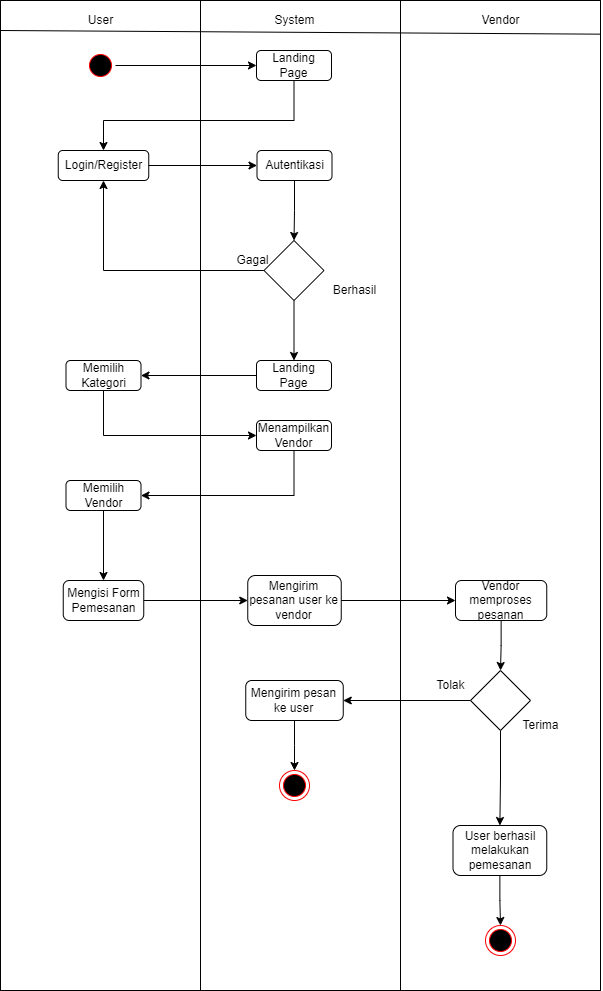

The diagram above was exported from draw.io. Its source (the exported page's mxGraphModel, read from the mxfile embedded in the PNG):
<mxGraphModel dx="1085" dy="1772" grid="1" gridSize="10" guides="1" tooltips="1" connect="1" arrows="1" fold="1" page="1" pageScale="1" pageWidth="827" pageHeight="1169" math="0" shadow="0">
  <root>
    <mxCell id="0" />
    <mxCell id="1" parent="0" />
    <mxCell id="ZvOl3qBbl9P0BTt1MqnL-5" value="" style="swimlane;startSize=0;" vertex="1" parent="1">
      <mxGeometry x="170" y="-1120" width="600" height="990" as="geometry">
        <mxRectangle x="230" y="70" width="50" height="40" as="alternateBounds" />
      </mxGeometry>
    </mxCell>
    <mxCell id="ZvOl3qBbl9P0BTt1MqnL-6" value="" style="swimlane;startSize=0;" vertex="1" parent="ZvOl3qBbl9P0BTt1MqnL-5">
      <mxGeometry width="200" height="990" as="geometry" />
    </mxCell>
    <mxCell id="ZvOl3qBbl9P0BTt1MqnL-7" value="User" style="text;html=1;align=center;verticalAlign=middle;resizable=0;points=[];autosize=1;strokeColor=none;fillColor=none;fontSize=12;" vertex="1" parent="ZvOl3qBbl9P0BTt1MqnL-6">
      <mxGeometry x="80" y="10" width="40" height="20" as="geometry" />
    </mxCell>
    <mxCell id="ZvOl3qBbl9P0BTt1MqnL-8" value="" style="ellipse;html=1;shape=startState;fillColor=#000000;strokeColor=#ff0000;fontSize=12;" vertex="1" parent="ZvOl3qBbl9P0BTt1MqnL-6">
      <mxGeometry x="85" y="50" width="30" height="30" as="geometry" />
    </mxCell>
    <mxCell id="ZvOl3qBbl9P0BTt1MqnL-9" value="Login/Register" style="rounded=1;whiteSpace=wrap;html=1;fontSize=12;" vertex="1" parent="ZvOl3qBbl9P0BTt1MqnL-6">
      <mxGeometry x="57.75" y="150" width="90.5" height="30" as="geometry" />
    </mxCell>
    <mxCell id="ZvOl3qBbl9P0BTt1MqnL-10" value="Memilih Kategori" style="rounded=1;whiteSpace=wrap;html=1;fontSize=12;" vertex="1" parent="ZvOl3qBbl9P0BTt1MqnL-6">
      <mxGeometry x="65.5" y="360" width="75" height="30" as="geometry" />
    </mxCell>
    <mxCell id="ZvOl3qBbl9P0BTt1MqnL-51" style="edgeStyle=orthogonalEdgeStyle;rounded=0;orthogonalLoop=1;jettySize=auto;html=1;entryX=0.5;entryY=0;entryDx=0;entryDy=0;" edge="1" parent="ZvOl3qBbl9P0BTt1MqnL-6" source="ZvOl3qBbl9P0BTt1MqnL-11" target="ZvOl3qBbl9P0BTt1MqnL-50">
      <mxGeometry relative="1" as="geometry" />
    </mxCell>
    <mxCell id="ZvOl3qBbl9P0BTt1MqnL-11" value="Memilih Vendor" style="rounded=1;whiteSpace=wrap;html=1;fontSize=12;" vertex="1" parent="ZvOl3qBbl9P0BTt1MqnL-6">
      <mxGeometry x="65.5" y="480" width="75" height="30" as="geometry" />
    </mxCell>
    <mxCell id="ZvOl3qBbl9P0BTt1MqnL-50" value="Mengisi Form Pemesanan" style="rounded=1;whiteSpace=wrap;html=1;fontSize=12;" vertex="1" parent="ZvOl3qBbl9P0BTt1MqnL-6">
      <mxGeometry x="62.75" y="580" width="80.5" height="40" as="geometry" />
    </mxCell>
    <mxCell id="ZvOl3qBbl9P0BTt1MqnL-13" value="" style="swimlane;startSize=0;" vertex="1" parent="ZvOl3qBbl9P0BTt1MqnL-5">
      <mxGeometry x="400" width="200" height="990" as="geometry" />
    </mxCell>
    <mxCell id="ZvOl3qBbl9P0BTt1MqnL-14" value="Vendor" style="text;html=1;align=center;verticalAlign=middle;resizable=0;points=[];autosize=1;strokeColor=none;fillColor=none;fontSize=12;" vertex="1" parent="ZvOl3qBbl9P0BTt1MqnL-13">
      <mxGeometry x="75" y="10" width="50" height="20" as="geometry" />
    </mxCell>
    <mxCell id="ZvOl3qBbl9P0BTt1MqnL-16" style="edgeStyle=orthogonalEdgeStyle;rounded=0;orthogonalLoop=1;jettySize=auto;html=1;entryX=0.5;entryY=0;entryDx=0;entryDy=0;" edge="1" parent="ZvOl3qBbl9P0BTt1MqnL-13" source="ZvOl3qBbl9P0BTt1MqnL-17" target="ZvOl3qBbl9P0BTt1MqnL-18">
      <mxGeometry relative="1" as="geometry">
        <mxPoint x="100" y="895" as="targetPoint" />
      </mxGeometry>
    </mxCell>
    <mxCell id="ZvOl3qBbl9P0BTt1MqnL-17" value="User berhasil melakukan pemesanan" style="rounded=1;whiteSpace=wrap;html=1;fontSize=12;" vertex="1" parent="ZvOl3qBbl9P0BTt1MqnL-13">
      <mxGeometry x="52.5" y="825" width="93.75" height="50" as="geometry" />
    </mxCell>
    <mxCell id="ZvOl3qBbl9P0BTt1MqnL-18" value="" style="ellipse;html=1;shape=endState;fillColor=#000000;strokeColor=#ff0000;" vertex="1" parent="ZvOl3qBbl9P0BTt1MqnL-13">
      <mxGeometry x="85" y="925" width="30" height="30" as="geometry" />
    </mxCell>
    <mxCell id="ZvOl3qBbl9P0BTt1MqnL-56" style="edgeStyle=orthogonalEdgeStyle;rounded=0;orthogonalLoop=1;jettySize=auto;html=1;entryX=0.5;entryY=0;entryDx=0;entryDy=0;" edge="1" parent="ZvOl3qBbl9P0BTt1MqnL-13" source="ZvOl3qBbl9P0BTt1MqnL-21" target="ZvOl3qBbl9P0BTt1MqnL-17">
      <mxGeometry relative="1" as="geometry" />
    </mxCell>
    <mxCell id="ZvOl3qBbl9P0BTt1MqnL-21" value="" style="rhombus;whiteSpace=wrap;html=1;" vertex="1" parent="ZvOl3qBbl9P0BTt1MqnL-13">
      <mxGeometry x="70" y="670" width="60" height="60" as="geometry" />
    </mxCell>
    <mxCell id="ZvOl3qBbl9P0BTt1MqnL-22" value="Terima" style="text;html=1;align=center;verticalAlign=middle;resizable=0;points=[];autosize=1;strokeColor=none;fillColor=none;" vertex="1" parent="ZvOl3qBbl9P0BTt1MqnL-13">
      <mxGeometry x="110" y="710" width="60" height="30" as="geometry" />
    </mxCell>
    <mxCell id="ZvOl3qBbl9P0BTt1MqnL-72" style="edgeStyle=orthogonalEdgeStyle;rounded=0;orthogonalLoop=1;jettySize=auto;html=1;entryX=0.5;entryY=0;entryDx=0;entryDy=0;" edge="1" parent="ZvOl3qBbl9P0BTt1MqnL-13" source="ZvOl3qBbl9P0BTt1MqnL-53" target="ZvOl3qBbl9P0BTt1MqnL-21">
      <mxGeometry relative="1" as="geometry" />
    </mxCell>
    <mxCell id="ZvOl3qBbl9P0BTt1MqnL-53" value="Vendor memproses pesanan" style="rounded=1;whiteSpace=wrap;html=1;fontSize=12;" vertex="1" parent="ZvOl3qBbl9P0BTt1MqnL-13">
      <mxGeometry x="55" y="580" width="91.25" height="40" as="geometry" />
    </mxCell>
    <mxCell id="ZvOl3qBbl9P0BTt1MqnL-55" value="Tolak" style="text;html=1;align=center;verticalAlign=middle;resizable=0;points=[];autosize=1;strokeColor=none;fillColor=none;" vertex="1" parent="ZvOl3qBbl9P0BTt1MqnL-13">
      <mxGeometry x="25" y="670" width="50" height="30" as="geometry" />
    </mxCell>
    <mxCell id="ZvOl3qBbl9P0BTt1MqnL-24" value="" style="endArrow=none;html=1;rounded=0;entryX=1;entryY=0.034;entryDx=0;entryDy=0;entryPerimeter=0;" edge="1" parent="ZvOl3qBbl9P0BTt1MqnL-5" target="ZvOl3qBbl9P0BTt1MqnL-13">
      <mxGeometry width="50" height="50" relative="1" as="geometry">
        <mxPoint y="30" as="sourcePoint" />
        <mxPoint x="360" y="30" as="targetPoint" />
      </mxGeometry>
    </mxCell>
    <mxCell id="ZvOl3qBbl9P0BTt1MqnL-25" value="System" style="text;html=1;align=center;verticalAlign=middle;resizable=0;points=[];autosize=1;strokeColor=none;fillColor=none;fontSize=12;" vertex="1" parent="ZvOl3qBbl9P0BTt1MqnL-5">
      <mxGeometry x="264" y="10" width="60" height="20" as="geometry" />
    </mxCell>
    <mxCell id="ZvOl3qBbl9P0BTt1MqnL-47" style="edgeStyle=orthogonalEdgeStyle;rounded=0;orthogonalLoop=1;jettySize=auto;html=1;entryX=0.5;entryY=0;entryDx=0;entryDy=0;" edge="1" parent="ZvOl3qBbl9P0BTt1MqnL-5" source="ZvOl3qBbl9P0BTt1MqnL-27" target="ZvOl3qBbl9P0BTt1MqnL-30">
      <mxGeometry relative="1" as="geometry" />
    </mxCell>
    <mxCell id="ZvOl3qBbl9P0BTt1MqnL-27" value="Autentikasi" style="rounded=1;whiteSpace=wrap;html=1;fontSize=12;" vertex="1" parent="ZvOl3qBbl9P0BTt1MqnL-5">
      <mxGeometry x="256.5" y="150" width="75" height="30" as="geometry" />
    </mxCell>
    <mxCell id="ZvOl3qBbl9P0BTt1MqnL-48" style="edgeStyle=orthogonalEdgeStyle;rounded=0;orthogonalLoop=1;jettySize=auto;html=1;entryX=0.5;entryY=1;entryDx=0;entryDy=0;" edge="1" parent="ZvOl3qBbl9P0BTt1MqnL-5" source="ZvOl3qBbl9P0BTt1MqnL-30" target="ZvOl3qBbl9P0BTt1MqnL-9">
      <mxGeometry relative="1" as="geometry" />
    </mxCell>
    <mxCell id="ZvOl3qBbl9P0BTt1MqnL-49" style="edgeStyle=orthogonalEdgeStyle;rounded=0;orthogonalLoop=1;jettySize=auto;html=1;entryX=0.5;entryY=0;entryDx=0;entryDy=0;" edge="1" parent="ZvOl3qBbl9P0BTt1MqnL-5" source="ZvOl3qBbl9P0BTt1MqnL-30" target="ZvOl3qBbl9P0BTt1MqnL-32">
      <mxGeometry relative="1" as="geometry" />
    </mxCell>
    <mxCell id="ZvOl3qBbl9P0BTt1MqnL-30" value="" style="rhombus;whiteSpace=wrap;html=1;" vertex="1" parent="ZvOl3qBbl9P0BTt1MqnL-5">
      <mxGeometry x="263.5" y="240" width="60" height="60" as="geometry" />
    </mxCell>
    <mxCell id="ZvOl3qBbl9P0BTt1MqnL-31" style="edgeStyle=orthogonalEdgeStyle;rounded=0;orthogonalLoop=1;jettySize=auto;html=1;entryX=1;entryY=0.5;entryDx=0;entryDy=0;" edge="1" parent="ZvOl3qBbl9P0BTt1MqnL-5" source="ZvOl3qBbl9P0BTt1MqnL-32" target="ZvOl3qBbl9P0BTt1MqnL-10">
      <mxGeometry relative="1" as="geometry" />
    </mxCell>
    <mxCell id="ZvOl3qBbl9P0BTt1MqnL-32" value="Landing Page" style="rounded=1;whiteSpace=wrap;html=1;fontSize=12;" vertex="1" parent="ZvOl3qBbl9P0BTt1MqnL-5">
      <mxGeometry x="256" y="360" width="75" height="30" as="geometry" />
    </mxCell>
    <mxCell id="ZvOl3qBbl9P0BTt1MqnL-33" value="Berhasil" style="text;html=1;align=center;verticalAlign=middle;resizable=0;points=[];autosize=1;strokeColor=none;fillColor=none;" vertex="1" parent="ZvOl3qBbl9P0BTt1MqnL-5">
      <mxGeometry x="324" y="280" width="60" height="20" as="geometry" />
    </mxCell>
    <mxCell id="ZvOl3qBbl9P0BTt1MqnL-34" style="edgeStyle=orthogonalEdgeStyle;rounded=0;orthogonalLoop=1;jettySize=auto;html=1;entryX=1;entryY=0.5;entryDx=0;entryDy=0;exitX=0.5;exitY=1;exitDx=0;exitDy=0;" edge="1" parent="ZvOl3qBbl9P0BTt1MqnL-5" source="ZvOl3qBbl9P0BTt1MqnL-35" target="ZvOl3qBbl9P0BTt1MqnL-11">
      <mxGeometry relative="1" as="geometry" />
    </mxCell>
    <mxCell id="ZvOl3qBbl9P0BTt1MqnL-35" value="Menampilkan Vendor" style="rounded=1;whiteSpace=wrap;html=1;fontSize=12;" vertex="1" parent="ZvOl3qBbl9P0BTt1MqnL-5">
      <mxGeometry x="256" y="420" width="75" height="30" as="geometry" />
    </mxCell>
    <mxCell id="ZvOl3qBbl9P0BTt1MqnL-36" style="edgeStyle=orthogonalEdgeStyle;rounded=0;orthogonalLoop=1;jettySize=auto;html=1;entryX=0;entryY=0.5;entryDx=0;entryDy=0;exitX=0.5;exitY=1;exitDx=0;exitDy=0;" edge="1" parent="ZvOl3qBbl9P0BTt1MqnL-5" source="ZvOl3qBbl9P0BTt1MqnL-10" target="ZvOl3qBbl9P0BTt1MqnL-35">
      <mxGeometry relative="1" as="geometry" />
    </mxCell>
    <mxCell id="ZvOl3qBbl9P0BTt1MqnL-71" style="edgeStyle=orthogonalEdgeStyle;rounded=0;orthogonalLoop=1;jettySize=auto;html=1;entryX=0;entryY=0.5;entryDx=0;entryDy=0;" edge="1" parent="ZvOl3qBbl9P0BTt1MqnL-5" source="ZvOl3qBbl9P0BTt1MqnL-37" target="ZvOl3qBbl9P0BTt1MqnL-53">
      <mxGeometry relative="1" as="geometry" />
    </mxCell>
    <mxCell id="ZvOl3qBbl9P0BTt1MqnL-37" value="Mengirim pesanan user ke vendor" style="rounded=1;whiteSpace=wrap;html=1;fontSize=12;" vertex="1" parent="ZvOl3qBbl9P0BTt1MqnL-5">
      <mxGeometry x="247.25" y="575" width="93.5" height="50" as="geometry" />
    </mxCell>
    <mxCell id="ZvOl3qBbl9P0BTt1MqnL-42" style="edgeStyle=orthogonalEdgeStyle;rounded=0;orthogonalLoop=1;jettySize=auto;html=1;entryX=0.5;entryY=0;entryDx=0;entryDy=0;" edge="1" parent="ZvOl3qBbl9P0BTt1MqnL-5" source="ZvOl3qBbl9P0BTt1MqnL-43" target="ZvOl3qBbl9P0BTt1MqnL-9">
      <mxGeometry relative="1" as="geometry">
        <Array as="points">
          <mxPoint x="293" y="120" />
          <mxPoint x="103" y="120" />
        </Array>
      </mxGeometry>
    </mxCell>
    <mxCell id="ZvOl3qBbl9P0BTt1MqnL-43" value="Landing Page" style="rounded=1;whiteSpace=wrap;html=1;fontSize=12;" vertex="1" parent="ZvOl3qBbl9P0BTt1MqnL-5">
      <mxGeometry x="256" y="50" width="75" height="30" as="geometry" />
    </mxCell>
    <mxCell id="ZvOl3qBbl9P0BTt1MqnL-44" style="edgeStyle=orthogonalEdgeStyle;rounded=0;orthogonalLoop=1;jettySize=auto;html=1;entryX=0;entryY=0.5;entryDx=0;entryDy=0;" edge="1" parent="ZvOl3qBbl9P0BTt1MqnL-5" source="ZvOl3qBbl9P0BTt1MqnL-8" target="ZvOl3qBbl9P0BTt1MqnL-43">
      <mxGeometry relative="1" as="geometry" />
    </mxCell>
    <mxCell id="ZvOl3qBbl9P0BTt1MqnL-45" style="edgeStyle=orthogonalEdgeStyle;rounded=0;orthogonalLoop=1;jettySize=auto;html=1;entryX=0;entryY=0.5;entryDx=0;entryDy=0;" edge="1" parent="ZvOl3qBbl9P0BTt1MqnL-5" source="ZvOl3qBbl9P0BTt1MqnL-9" target="ZvOl3qBbl9P0BTt1MqnL-27">
      <mxGeometry relative="1" as="geometry" />
    </mxCell>
    <mxCell id="ZvOl3qBbl9P0BTt1MqnL-46" value="Gagal" style="text;html=1;align=center;verticalAlign=middle;resizable=0;points=[];autosize=1;strokeColor=none;fillColor=none;" vertex="1" parent="ZvOl3qBbl9P0BTt1MqnL-5">
      <mxGeometry x="226.5" y="250" width="50" height="20" as="geometry" />
    </mxCell>
    <mxCell id="ZvOl3qBbl9P0BTt1MqnL-52" style="edgeStyle=orthogonalEdgeStyle;rounded=0;orthogonalLoop=1;jettySize=auto;html=1;entryX=0;entryY=0.5;entryDx=0;entryDy=0;" edge="1" parent="ZvOl3qBbl9P0BTt1MqnL-5" source="ZvOl3qBbl9P0BTt1MqnL-50" target="ZvOl3qBbl9P0BTt1MqnL-37">
      <mxGeometry relative="1" as="geometry" />
    </mxCell>
    <mxCell id="ZvOl3qBbl9P0BTt1MqnL-70" style="edgeStyle=orthogonalEdgeStyle;rounded=0;orthogonalLoop=1;jettySize=auto;html=1;" edge="1" parent="ZvOl3qBbl9P0BTt1MqnL-5" source="ZvOl3qBbl9P0BTt1MqnL-57" target="ZvOl3qBbl9P0BTt1MqnL-69">
      <mxGeometry relative="1" as="geometry" />
    </mxCell>
    <mxCell id="ZvOl3qBbl9P0BTt1MqnL-57" value="Mengirim pesan ke user" style="rounded=1;whiteSpace=wrap;html=1;fontSize=12;" vertex="1" parent="ZvOl3qBbl9P0BTt1MqnL-5">
      <mxGeometry x="245.25" y="680" width="97.5" height="40" as="geometry" />
    </mxCell>
    <mxCell id="ZvOl3qBbl9P0BTt1MqnL-58" style="edgeStyle=orthogonalEdgeStyle;rounded=0;orthogonalLoop=1;jettySize=auto;html=1;entryX=1;entryY=0.5;entryDx=0;entryDy=0;" edge="1" parent="ZvOl3qBbl9P0BTt1MqnL-5" source="ZvOl3qBbl9P0BTt1MqnL-21" target="ZvOl3qBbl9P0BTt1MqnL-57">
      <mxGeometry relative="1" as="geometry" />
    </mxCell>
    <mxCell id="ZvOl3qBbl9P0BTt1MqnL-69" value="" style="ellipse;html=1;shape=endState;fillColor=#000000;strokeColor=#ff0000;" vertex="1" parent="ZvOl3qBbl9P0BTt1MqnL-5">
      <mxGeometry x="279" y="770" width="30" height="30" as="geometry" />
    </mxCell>
  </root>
</mxGraphModel>